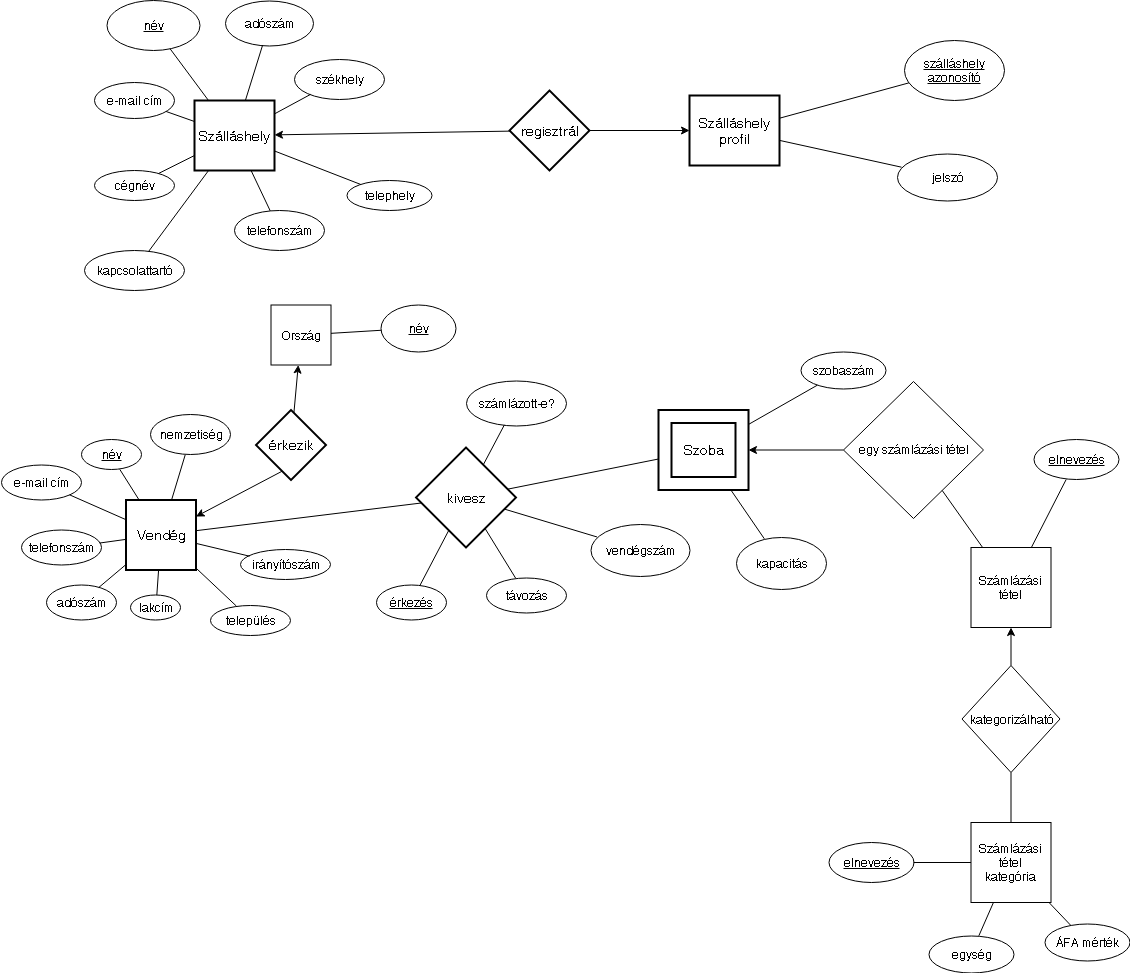

The diagram above was exported from draw.io. Its source (the exported page's mxGraphModel, read from the mxfile embedded in the PNG):
<mxGraphModel dx="698" dy="400" grid="1" gridSize="10" guides="1" tooltips="1" connect="1" arrows="1" fold="1" page="1" pageScale="1" pageWidth="1169" pageHeight="827" math="0" shadow="0">
  <root>
    <mxCell id="0" />
    <mxCell id="1" parent="0" />
    <mxCell id="16d3928cfcdefe43-1" value="Szoba" style="shape=ext;strokeWidth=2;margin=10;double=1;whiteSpace=wrap;html=1;align=center;fontSize=14;" parent="1" vertex="1">
      <mxGeometry x="684" y="454.5" width="90" height="80" as="geometry" />
    </mxCell>
    <mxCell id="16d3928cfcdefe43-3" value="Vendég" style="strokeWidth=2;whiteSpace=wrap;html=1;align=center;fontSize=14;" parent="1" vertex="1">
      <mxGeometry x="151.5" y="544.5" width="70" height="70" as="geometry" />
    </mxCell>
    <mxCell id="16d3928cfcdefe43-4" value="kivesz" style="shape=rhombus;strokeWidth=2;fontSize=17;perimeter=rhombusPerimeter;whiteSpace=wrap;html=1;align=center;fontSize=14;" parent="1" vertex="1">
      <mxGeometry x="441.5" y="492" width="100" height="100" as="geometry" />
    </mxCell>
    <mxCell id="16d3928cfcdefe43-16" value="lakcím" style="ellipse;whiteSpace=wrap;html=1;fontStyle=0" parent="1" vertex="1">
      <mxGeometry x="156.5" y="639.5" width="50" height="25" as="geometry" />
    </mxCell>
    <mxCell id="16d3928cfcdefe43-20" value="telefonszám" style="ellipse;whiteSpace=wrap;html=1;fontStyle=0" parent="1" vertex="1">
      <mxGeometry x="46.5" y="574.5" width="80" height="35" as="geometry" />
    </mxCell>
    <mxCell id="16d3928cfcdefe43-22" value="név" style="ellipse;whiteSpace=wrap;html=1;fontStyle=4" parent="1" vertex="1">
      <mxGeometry x="106.5" y="484.5" width="60" height="30" as="geometry" />
    </mxCell>
    <mxCell id="16d3928cfcdefe43-26" value="irányítószám" style="ellipse;whiteSpace=wrap;html=1;fontStyle=0" parent="1" vertex="1">
      <mxGeometry x="266.5" y="594.5" width="90" height="30" as="geometry" />
    </mxCell>
    <mxCell id="16d3928cfcdefe43-28" value="nemzetiség" style="ellipse;whiteSpace=wrap;html=1;fontStyle=0" parent="1" vertex="1">
      <mxGeometry x="176.5" y="459.5" width="80" height="40" as="geometry" />
    </mxCell>
    <mxCell id="16d3928cfcdefe43-29" value="település" style="ellipse;whiteSpace=wrap;html=1;fontStyle=0" parent="1" vertex="1">
      <mxGeometry x="236.5" y="649.5" width="80" height="30" as="geometry" />
    </mxCell>
    <mxCell id="16d3928cfcdefe43-30" value="e-mail cím" style="ellipse;whiteSpace=wrap;html=1;fontStyle=0" parent="1" vertex="1">
      <mxGeometry x="26.5" y="509.5" width="80" height="35" as="geometry" />
    </mxCell>
    <mxCell id="16d3928cfcdefe43-34" value="" style="endArrow=none;html=1;" parent="1" source="16d3928cfcdefe43-16" target="16d3928cfcdefe43-3" edge="1">
      <mxGeometry width="50" height="50" relative="1" as="geometry">
        <mxPoint x="26.5" y="884.5" as="sourcePoint" />
        <mxPoint x="76.5" y="534.5" as="targetPoint" />
      </mxGeometry>
    </mxCell>
    <mxCell id="16d3928cfcdefe43-35" value="" style="endArrow=none;html=1;" parent="1" source="16d3928cfcdefe43-20" target="16d3928cfcdefe43-3" edge="1">
      <mxGeometry width="50" height="50" relative="1" as="geometry">
        <mxPoint x="146.5" y="304.5" as="sourcePoint" />
        <mxPoint x="196.5" y="254.5" as="targetPoint" />
      </mxGeometry>
    </mxCell>
    <mxCell id="16d3928cfcdefe43-36" value="" style="endArrow=none;html=1;" parent="1" source="16d3928cfcdefe43-30" target="16d3928cfcdefe43-3" edge="1">
      <mxGeometry width="50" height="50" relative="1" as="geometry">
        <mxPoint x="96.36443461499016" y="544.1420677312672" as="sourcePoint" />
        <mxPoint x="226.5" y="214.5" as="targetPoint" />
      </mxGeometry>
    </mxCell>
    <mxCell id="16d3928cfcdefe43-38" value="" style="endArrow=none;html=1;" parent="1" source="16d3928cfcdefe43-22" target="16d3928cfcdefe43-3" edge="1">
      <mxGeometry width="50" height="50" relative="1" as="geometry">
        <mxPoint x="166.5" y="244.5" as="sourcePoint" />
        <mxPoint x="216.5" y="194.5" as="targetPoint" />
      </mxGeometry>
    </mxCell>
    <mxCell id="16d3928cfcdefe43-39" value="" style="endArrow=none;html=1;" parent="1" source="16d3928cfcdefe43-3" target="16d3928cfcdefe43-28" edge="1">
      <mxGeometry width="50" height="50" relative="1" as="geometry">
        <mxPoint x="306.5" y="264.5" as="sourcePoint" />
        <mxPoint x="366.5" y="214.5" as="targetPoint" />
      </mxGeometry>
    </mxCell>
    <mxCell id="16d3928cfcdefe43-41" value="" style="endArrow=none;html=1;" parent="1" source="16d3928cfcdefe43-3" target="16d3928cfcdefe43-26" edge="1">
      <mxGeometry width="50" height="50" relative="1" as="geometry">
        <mxPoint x="296.5" y="344.5" as="sourcePoint" />
        <mxPoint x="346.5" y="294.5" as="targetPoint" />
      </mxGeometry>
    </mxCell>
    <mxCell id="16d3928cfcdefe43-42" value="" style="endArrow=none;html=1;" parent="1" source="16d3928cfcdefe43-29" target="16d3928cfcdefe43-3" edge="1">
      <mxGeometry width="50" height="50" relative="1" as="geometry">
        <mxPoint x="226.5" y="374.5" as="sourcePoint" />
        <mxPoint x="246.5" y="322.5" as="targetPoint" />
      </mxGeometry>
    </mxCell>
    <mxCell id="16d3928cfcdefe43-59" value="" style="endArrow=none;html=1;" parent="1" source="16d3928cfcdefe43-3" target="16d3928cfcdefe43-4" edge="1">
      <mxGeometry width="50" height="50" relative="1" as="geometry">
        <mxPoint x="311.5" y="649.5" as="sourcePoint" />
        <mxPoint x="361.5" y="599.5" as="targetPoint" />
      </mxGeometry>
    </mxCell>
    <mxCell id="16d3928cfcdefe43-61" value="" style="endArrow=none;html=1;" parent="1" source="1c8707534f136eac-1" target="16d3928cfcdefe43-1" edge="1">
      <mxGeometry width="50" height="50" relative="1" as="geometry">
        <mxPoint x="948.6253537143727" y="563.1376061143119" as="sourcePoint" />
        <mxPoint x="561.5" y="656" as="targetPoint" />
      </mxGeometry>
    </mxCell>
    <mxCell id="5496b59e22a3f036-1" value="Számlázási tétel" style="whiteSpace=wrap;html=1;aspect=fixed;" parent="1" vertex="1">
      <mxGeometry x="996.5" y="592" width="80" height="80" as="geometry" />
    </mxCell>
    <mxCell id="5496b59e22a3f036-2" value="&lt;u&gt;elnevezés&lt;/u&gt;" style="ellipse;whiteSpace=wrap;html=1;" parent="1" vertex="1">
      <mxGeometry x="1059" y="484.5" width="85" height="40" as="geometry" />
    </mxCell>
    <mxCell id="5496b59e22a3f036-5" value="" style="endArrow=none;html=1;" parent="1" source="5496b59e22a3f036-2" target="5496b59e22a3f036-1" edge="1">
      <mxGeometry width="50" height="50" relative="1" as="geometry">
        <mxPoint x="231.5" y="706" as="sourcePoint" />
        <mxPoint x="281.5" y="656" as="targetPoint" />
      </mxGeometry>
    </mxCell>
    <mxCell id="5496b59e22a3f036-10" value="távozás" style="ellipse;whiteSpace=wrap;html=1;" parent="1" vertex="1">
      <mxGeometry x="511.5" y="622" width="80" height="35" as="geometry" />
    </mxCell>
    <mxCell id="5496b59e22a3f036-11" value="&lt;u&gt;érkezés&lt;/u&gt;" style="ellipse;whiteSpace=wrap;html=1;" parent="1" vertex="1">
      <mxGeometry x="401.5" y="629.5" width="70" height="35" as="geometry" />
    </mxCell>
    <mxCell id="5496b59e22a3f036-15" value="" style="endArrow=none;html=1;" parent="1" source="16d3928cfcdefe43-4" target="5496b59e22a3f036-11" edge="1">
      <mxGeometry width="50" height="50" relative="1" as="geometry">
        <mxPoint x="511.5" y="476.6052631578947" as="sourcePoint" />
        <mxPoint x="141.5" y="946.5" as="targetPoint" />
      </mxGeometry>
    </mxCell>
    <mxCell id="5496b59e22a3f036-16" value="" style="endArrow=none;html=1;" parent="1" source="16d3928cfcdefe43-4" target="5496b59e22a3f036-10" edge="1">
      <mxGeometry width="50" height="50" relative="1" as="geometry">
        <mxPoint x="558.2702244561979" y="476.5" as="sourcePoint" />
        <mxPoint x="141.5" y="916.5" as="targetPoint" />
      </mxGeometry>
    </mxCell>
    <mxCell id="70867b2ba6b6bc0c-1" value="adószám" style="ellipse;whiteSpace=wrap;html=1;" parent="1" vertex="1">
      <mxGeometry x="71.5" y="629.5" width="70" height="35" as="geometry" />
    </mxCell>
    <mxCell id="70867b2ba6b6bc0c-2" value="" style="endArrow=none;html=1;" parent="1" source="16d3928cfcdefe43-3" target="70867b2ba6b6bc0c-1" edge="1">
      <mxGeometry width="50" height="50" relative="1" as="geometry">
        <mxPoint x="-23.5" y="924.5" as="sourcePoint" />
        <mxPoint x="26.5" y="874.5" as="targetPoint" />
      </mxGeometry>
    </mxCell>
    <mxCell id="70867b2ba6b6bc0c-5" value="vendégszám" style="ellipse;whiteSpace=wrap;html=1;" parent="1" vertex="1">
      <mxGeometry x="616" y="568.5" width="99" height="52" as="geometry" />
    </mxCell>
    <mxCell id="70867b2ba6b6bc0c-6" value="" style="endArrow=none;html=1;" parent="1" source="16d3928cfcdefe43-4" target="70867b2ba6b6bc0c-5" edge="1">
      <mxGeometry width="50" height="50" relative="1" as="geometry">
        <mxPoint x="591.5" y="480.6329723151973" as="sourcePoint" />
        <mxPoint x="421.5" y="916.5" as="targetPoint" />
      </mxGeometry>
    </mxCell>
    <mxCell id="1c8707534f136eac-1" value="szobaszám" style="ellipse;whiteSpace=wrap;html=1;" parent="1" vertex="1">
      <mxGeometry x="826.5" y="396.5" width="85" height="37" as="geometry" />
    </mxCell>
    <mxCell id="1c8707534f136eac-4" value="egy számlázási tétel" style="rhombus;whiteSpace=wrap;html=1;" parent="1" vertex="1">
      <mxGeometry x="869" y="426" width="140" height="137" as="geometry" />
    </mxCell>
    <mxCell id="UMHMJUcyTprcSS0N-B8--1" value="Ország" style="whiteSpace=wrap;html=1;aspect=fixed;" parent="1" vertex="1">
      <mxGeometry x="296.5" y="349.5" width="60" height="60" as="geometry" />
    </mxCell>
    <mxCell id="UMHMJUcyTprcSS0N-B8--5" value="név" style="ellipse;whiteSpace=wrap;html=1;fontStyle=4" parent="1" vertex="1">
      <mxGeometry x="406.5" y="349.5" width="75" height="47" as="geometry" />
    </mxCell>
    <mxCell id="UMHMJUcyTprcSS0N-B8--8" value="" style="endArrow=none;html=1;" parent="1" source="UMHMJUcyTprcSS0N-B8--5" target="UMHMJUcyTprcSS0N-B8--1" edge="1">
      <mxGeometry width="50" height="50" relative="1" as="geometry">
        <mxPoint x="31.5" y="749.5" as="sourcePoint" />
        <mxPoint x="81.5" y="699.5" as="targetPoint" />
      </mxGeometry>
    </mxCell>
    <mxCell id="UMHMJUcyTprcSS0N-B8--9" value="" style="endArrow=classic;html=1;exitX=0.914;exitY=0.593;exitPerimeter=0;" parent="1" source="UMHMJUcyTprcSS0N-B8--17" target="16d3928cfcdefe43-3" edge="1">
      <mxGeometry width="50" height="50" relative="1" as="geometry">
        <mxPoint x="316.70000000000005" y="499.70000000000005" as="sourcePoint" />
        <mxPoint x="531.5" y="149.5" as="targetPoint" />
      </mxGeometry>
    </mxCell>
    <mxCell id="UMHMJUcyTprcSS0N-B8--10" value="" style="endArrow=classic;html=1;" parent="1" source="UMHMJUcyTprcSS0N-B8--17" target="UMHMJUcyTprcSS0N-B8--1" edge="1">
      <mxGeometry width="50" height="50" relative="1" as="geometry">
        <mxPoint x="336.5" y="449.5" as="sourcePoint" />
        <mxPoint x="821.5" y="209.5" as="targetPoint" />
      </mxGeometry>
    </mxCell>
    <mxCell id="UMHMJUcyTprcSS0N-B8--12" value="név" style="ellipse;whiteSpace=wrap;html=1;fontStyle=4" parent="1" vertex="1">
      <mxGeometry x="132" y="45" width="93" height="50" as="geometry" />
    </mxCell>
    <mxCell id="UMHMJUcyTprcSS0N-B8--13" value="" style="endArrow=none;html=1;" parent="1" source="UMHMJUcyTprcSS0N-B8--22" target="UMHMJUcyTprcSS0N-B8--12" edge="1">
      <mxGeometry width="50" height="50" relative="1" as="geometry">
        <mxPoint x="187.26944091022938" y="149.5" as="sourcePoint" />
        <mxPoint x="37" y="770" as="targetPoint" />
      </mxGeometry>
    </mxCell>
    <mxCell id="UMHMJUcyTprcSS0N-B8--17" value="érkezik" style="shape=rhombus;strokeWidth=2;fontSize=17;perimeter=rhombusPerimeter;whiteSpace=wrap;html=1;align=center;fontSize=14;" parent="1" vertex="1">
      <mxGeometry x="281.5" y="454.5" width="70" height="70" as="geometry" />
    </mxCell>
    <mxCell id="UMHMJUcyTprcSS0N-B8--20" value="regisztrál" style="shape=rhombus;strokeWidth=2;fontSize=17;perimeter=rhombusPerimeter;whiteSpace=wrap;html=1;align=center;fontSize=14;" parent="1" vertex="1">
      <mxGeometry x="535" y="135" width="80" height="80" as="geometry" />
    </mxCell>
    <mxCell id="UMHMJUcyTprcSS0N-B8--22" value="Szálláshely" style="strokeWidth=2;whiteSpace=wrap;html=1;align=center;fontSize=14;" parent="1" vertex="1">
      <mxGeometry x="220" y="145" width="80" height="70" as="geometry" />
    </mxCell>
    <mxCell id="UMHMJUcyTprcSS0N-B8--34" value="" style="endArrow=classic;html=1;" parent="1" source="UMHMJUcyTprcSS0N-B8--20" target="UMHMJUcyTprcSS0N-B8--22" edge="1">
      <mxGeometry width="50" height="50" relative="1" as="geometry">
        <mxPoint x="120" y="915" as="sourcePoint" />
        <mxPoint x="170" y="865" as="targetPoint" />
      </mxGeometry>
    </mxCell>
    <mxCell id="UMHMJUcyTprcSS0N-B8--43" value="szálláshely azonosító" style="ellipse;whiteSpace=wrap;html=1;fontStyle=4" parent="1" vertex="1">
      <mxGeometry x="930" y="85" width="100" height="60" as="geometry" />
    </mxCell>
    <mxCell id="UMHMJUcyTprcSS0N-B8--44" value="jelszó" style="ellipse;whiteSpace=wrap;html=1;" parent="1" vertex="1">
      <mxGeometry x="922.5" y="198" width="100" height="47" as="geometry" />
    </mxCell>
    <mxCell id="UMHMJUcyTprcSS0N-B8--45" value="Szálláshely profil" style="strokeWidth=2;whiteSpace=wrap;html=1;align=center;fontSize=14;" parent="1" vertex="1">
      <mxGeometry x="715" y="140" width="90" height="70" as="geometry" />
    </mxCell>
    <mxCell id="UMHMJUcyTprcSS0N-B8--47" value="" style="endArrow=none;html=1;" parent="1" source="UMHMJUcyTprcSS0N-B8--43" target="UMHMJUcyTprcSS0N-B8--45" edge="1">
      <mxGeometry width="50" height="50" relative="1" as="geometry">
        <mxPoint x="120" y="915" as="sourcePoint" />
        <mxPoint x="170" y="865" as="targetPoint" />
      </mxGeometry>
    </mxCell>
    <mxCell id="UMHMJUcyTprcSS0N-B8--48" value="" style="endArrow=none;html=1;" parent="1" source="UMHMJUcyTprcSS0N-B8--45" target="UMHMJUcyTprcSS0N-B8--44" edge="1">
      <mxGeometry width="50" height="50" relative="1" as="geometry">
        <mxPoint x="120" y="915" as="sourcePoint" />
        <mxPoint x="170" y="865" as="targetPoint" />
      </mxGeometry>
    </mxCell>
    <mxCell id="P7OsIUpfjghuqUSCUtlH-2" value="kapacitás" style="ellipse;whiteSpace=wrap;html=1;" parent="1" vertex="1">
      <mxGeometry x="761.5" y="581.5" width="90" height="52" as="geometry" />
    </mxCell>
    <mxCell id="P7OsIUpfjghuqUSCUtlH-3" value="telephely" style="ellipse;whiteSpace=wrap;html=1;" parent="1" vertex="1">
      <mxGeometry x="372.5" y="225" width="85" height="30" as="geometry" />
    </mxCell>
    <mxCell id="P7OsIUpfjghuqUSCUtlH-4" value="székhely" style="ellipse;whiteSpace=wrap;html=1;" parent="1" vertex="1">
      <mxGeometry x="320" y="103.5" width="90" height="40" as="geometry" />
    </mxCell>
    <mxCell id="P7OsIUpfjghuqUSCUtlH-5" value="telefonszám" style="ellipse;whiteSpace=wrap;html=1;" parent="1" vertex="1">
      <mxGeometry x="260" y="255" width="90" height="40" as="geometry" />
    </mxCell>
    <mxCell id="P7OsIUpfjghuqUSCUtlH-6" value="cégnév" style="ellipse;whiteSpace=wrap;html=1;" parent="1" vertex="1">
      <mxGeometry x="120" y="215" width="80" height="30" as="geometry" />
    </mxCell>
    <mxCell id="P7OsIUpfjghuqUSCUtlH-7" value="kapcsolattartó" style="ellipse;whiteSpace=wrap;html=1;" parent="1" vertex="1">
      <mxGeometry x="110" y="295" width="100" height="40" as="geometry" />
    </mxCell>
    <mxCell id="P7OsIUpfjghuqUSCUtlH-8" value="adószám" style="ellipse;whiteSpace=wrap;html=1;" parent="1" vertex="1">
      <mxGeometry x="251" y="45" width="88" height="45" as="geometry" />
    </mxCell>
    <mxCell id="P7OsIUpfjghuqUSCUtlH-9" value="" style="endArrow=none;html=1;" parent="1" source="UMHMJUcyTprcSS0N-B8--22" target="P7OsIUpfjghuqUSCUtlH-8" edge="1">
      <mxGeometry width="50" height="50" relative="1" as="geometry">
        <mxPoint x="120" y="915" as="sourcePoint" />
        <mxPoint x="170" y="865" as="targetPoint" />
      </mxGeometry>
    </mxCell>
    <mxCell id="P7OsIUpfjghuqUSCUtlH-15" value="" style="endArrow=none;html=1;" parent="1" source="16d3928cfcdefe43-1" target="P7OsIUpfjghuqUSCUtlH-2" edge="1">
      <mxGeometry width="50" height="50" relative="1" as="geometry">
        <mxPoint x="731.5" y="299.5" as="sourcePoint" />
        <mxPoint x="781.5" y="249.5" as="targetPoint" />
      </mxGeometry>
    </mxCell>
    <mxCell id="P7OsIUpfjghuqUSCUtlH-16" value="e-mail cím" style="ellipse;whiteSpace=wrap;html=1;" parent="1" vertex="1">
      <mxGeometry x="120" y="127" width="80" height="36" as="geometry" />
    </mxCell>
    <mxCell id="P7OsIUpfjghuqUSCUtlH-17" value="" style="endArrow=none;html=1;" parent="1" source="UMHMJUcyTprcSS0N-B8--22" target="P7OsIUpfjghuqUSCUtlH-7" edge="1">
      <mxGeometry width="50" height="50" relative="1" as="geometry">
        <mxPoint x="150" y="345" as="sourcePoint" />
        <mxPoint x="200" y="295" as="targetPoint" />
      </mxGeometry>
    </mxCell>
    <mxCell id="P7OsIUpfjghuqUSCUtlH-18" value="" style="endArrow=none;html=1;" parent="1" source="UMHMJUcyTprcSS0N-B8--22" target="P7OsIUpfjghuqUSCUtlH-4" edge="1">
      <mxGeometry width="50" height="50" relative="1" as="geometry">
        <mxPoint x="400" y="425" as="sourcePoint" />
        <mxPoint x="450" y="375" as="targetPoint" />
      </mxGeometry>
    </mxCell>
    <mxCell id="P7OsIUpfjghuqUSCUtlH-20" value="" style="endArrow=none;html=1;" parent="1" source="P7OsIUpfjghuqUSCUtlH-6" target="UMHMJUcyTprcSS0N-B8--22" edge="1">
      <mxGeometry width="50" height="50" relative="1" as="geometry">
        <mxPoint x="220" y="495" as="sourcePoint" />
        <mxPoint x="270" y="445" as="targetPoint" />
      </mxGeometry>
    </mxCell>
    <mxCell id="P7OsIUpfjghuqUSCUtlH-21" value="" style="endArrow=none;html=1;" parent="1" source="P7OsIUpfjghuqUSCUtlH-5" target="UMHMJUcyTprcSS0N-B8--22" edge="1">
      <mxGeometry width="50" height="50" relative="1" as="geometry">
        <mxPoint x="340" y="495" as="sourcePoint" />
        <mxPoint x="390" y="445" as="targetPoint" />
      </mxGeometry>
    </mxCell>
    <mxCell id="P7OsIUpfjghuqUSCUtlH-22" value="" style="endArrow=none;html=1;" parent="1" source="P7OsIUpfjghuqUSCUtlH-3" target="UMHMJUcyTprcSS0N-B8--22" edge="1">
      <mxGeometry width="50" height="50" relative="1" as="geometry">
        <mxPoint x="530" y="405" as="sourcePoint" />
        <mxPoint x="580" y="355" as="targetPoint" />
      </mxGeometry>
    </mxCell>
    <mxCell id="P7OsIUpfjghuqUSCUtlH-23" value="" style="endArrow=none;html=1;" parent="1" source="P7OsIUpfjghuqUSCUtlH-16" target="UMHMJUcyTprcSS0N-B8--22" edge="1">
      <mxGeometry width="50" height="50" relative="1" as="geometry">
        <mxPoint x="290" y="485" as="sourcePoint" />
        <mxPoint x="340" y="435" as="targetPoint" />
      </mxGeometry>
    </mxCell>
    <mxCell id="enRQ2ZRKd7bmstx1VX9f-1" value="" style="endArrow=classic;html=1;" parent="1" source="UMHMJUcyTprcSS0N-B8--20" target="UMHMJUcyTprcSS0N-B8--45" edge="1">
      <mxGeometry width="50" height="50" relative="1" as="geometry">
        <mxPoint x="120" y="785" as="sourcePoint" />
        <mxPoint x="170" y="735" as="targetPoint" />
      </mxGeometry>
    </mxCell>
    <mxCell id="HVyU_3xhTYmbAPFd3zUU-1" value="" style="endArrow=classic;html=1;" parent="1" source="1c8707534f136eac-4" target="16d3928cfcdefe43-1" edge="1">
      <mxGeometry width="50" height="50" relative="1" as="geometry">
        <mxPoint x="906.5" y="654.5" as="sourcePoint" />
        <mxPoint x="956.5" y="604.5" as="targetPoint" />
      </mxGeometry>
    </mxCell>
    <mxCell id="18wuakm3DipIW-bGWUlg-1" value="" style="endArrow=none;html=1;" parent="1" source="16d3928cfcdefe43-4" target="16d3928cfcdefe43-1" edge="1">
      <mxGeometry width="50" height="50" relative="1" as="geometry">
        <mxPoint x="446" y="363.19672131147536" as="sourcePoint" />
        <mxPoint x="671.4744525547444" y="335.47445255474463" as="targetPoint" />
      </mxGeometry>
    </mxCell>
    <mxCell id="58eO5uRx4Siepx-RsRXg-1" value="számlázott-e?" style="ellipse;whiteSpace=wrap;html=1;" parent="1" vertex="1">
      <mxGeometry x="491.5" y="425" width="100" height="45" as="geometry" />
    </mxCell>
    <mxCell id="58eO5uRx4Siepx-RsRXg-2" value="" style="endArrow=none;html=1;" parent="1" source="16d3928cfcdefe43-4" target="58eO5uRx4Siepx-RsRXg-1" edge="1">
      <mxGeometry width="50" height="50" relative="1" as="geometry">
        <mxPoint x="520.5348764955177" y="582.9651235044823" as="sourcePoint" />
        <mxPoint x="551.0511072404249" y="632.6076233720205" as="targetPoint" />
      </mxGeometry>
    </mxCell>
    <mxCell id="58eO5uRx4Siepx-RsRXg-3" value="egység" style="ellipse;whiteSpace=wrap;html=1;" parent="1" vertex="1">
      <mxGeometry x="954" y="980" width="85" height="37" as="geometry" />
    </mxCell>
    <mxCell id="58eO5uRx4Siepx-RsRXg-4" value="ÁFA mérték" style="ellipse;whiteSpace=wrap;html=1;" parent="1" vertex="1">
      <mxGeometry x="1070" y="968.5" width="85" height="37" as="geometry" />
    </mxCell>
    <mxCell id="58eO5uRx4Siepx-RsRXg-5" value="" style="endArrow=none;html=1;" parent="1" source="LzMvgcO9k5y67nIAw2PH-4" target="58eO5uRx4Siepx-RsRXg-3" edge="1">
      <mxGeometry width="50" height="50" relative="1" as="geometry">
        <mxPoint x="1284.159906928929" y="750.4565476632533" as="sourcePoint" />
        <mxPoint x="1249.3921568627452" y="818.5" as="targetPoint" />
      </mxGeometry>
    </mxCell>
    <mxCell id="58eO5uRx4Siepx-RsRXg-6" value="" style="endArrow=none;html=1;" parent="1" source="LzMvgcO9k5y67nIAw2PH-4" target="58eO5uRx4Siepx-RsRXg-4" edge="1">
      <mxGeometry width="50" height="50" relative="1" as="geometry">
        <mxPoint x="1294.159906928929" y="760.4565476632533" as="sourcePoint" />
        <mxPoint x="1259.3921568627452" y="828.5" as="targetPoint" />
      </mxGeometry>
    </mxCell>
    <mxCell id="LzMvgcO9k5y67nIAw2PH-2" value="kategorizálható" style="rhombus;whiteSpace=wrap;html=1;" vertex="1" parent="1">
      <mxGeometry x="987.5" y="710" width="98" height="107" as="geometry" />
    </mxCell>
    <mxCell id="LzMvgcO9k5y67nIAw2PH-3" value="" style="endArrow=classic;html=1;" edge="1" parent="1" source="LzMvgcO9k5y67nIAw2PH-2" target="5496b59e22a3f036-1">
      <mxGeometry width="50" height="50" relative="1" as="geometry">
        <mxPoint x="977.675151422219" y="544.9393161082573" as="sourcePoint" />
        <mxPoint x="1018.1363636363637" y="602" as="targetPoint" />
      </mxGeometry>
    </mxCell>
    <mxCell id="LzMvgcO9k5y67nIAw2PH-4" value="Számlázási tétel kategória" style="whiteSpace=wrap;html=1;aspect=fixed;" vertex="1" parent="1">
      <mxGeometry x="996.5" y="867" width="80" height="80" as="geometry" />
    </mxCell>
    <mxCell id="LzMvgcO9k5y67nIAw2PH-5" value="" style="endArrow=none;html=1;" edge="1" parent="1" source="LzMvgcO9k5y67nIAw2PH-4" target="LzMvgcO9k5y67nIAw2PH-2">
      <mxGeometry width="50" height="50" relative="1" as="geometry">
        <mxPoint x="716.5" y="821.6077693897887" as="sourcePoint" />
        <mxPoint x="681.3940057314546" y="846.2765491672765" as="targetPoint" />
      </mxGeometry>
    </mxCell>
    <mxCell id="LzMvgcO9k5y67nIAw2PH-6" value="&lt;u&gt;elnevezés&lt;/u&gt;" style="ellipse;whiteSpace=wrap;html=1;" vertex="1" parent="1">
      <mxGeometry x="854" y="887" width="85" height="40" as="geometry" />
    </mxCell>
    <mxCell id="LzMvgcO9k5y67nIAw2PH-7" value="" style="endArrow=none;html=1;" edge="1" parent="1" source="LzMvgcO9k5y67nIAw2PH-4" target="LzMvgcO9k5y67nIAw2PH-6">
      <mxGeometry width="50" height="50" relative="1" as="geometry">
        <mxPoint x="899" y="971.8712249927266" as="sourcePoint" />
        <mxPoint x="881.6468264339821" y="955.3298437287053" as="targetPoint" />
      </mxGeometry>
    </mxCell>
    <mxCell id="LzMvgcO9k5y67nIAw2PH-9" value="" style="endArrow=none;html=1;" edge="1" parent="1" source="1c8707534f136eac-4" target="5496b59e22a3f036-1">
      <mxGeometry width="50" height="50" relative="1" as="geometry">
        <mxPoint x="853.0982993825596" y="439.6672280604786" as="sourcePoint" />
        <mxPoint x="784" y="478.94642857142856" as="targetPoint" />
      </mxGeometry>
    </mxCell>
  </root>
</mxGraphModel>